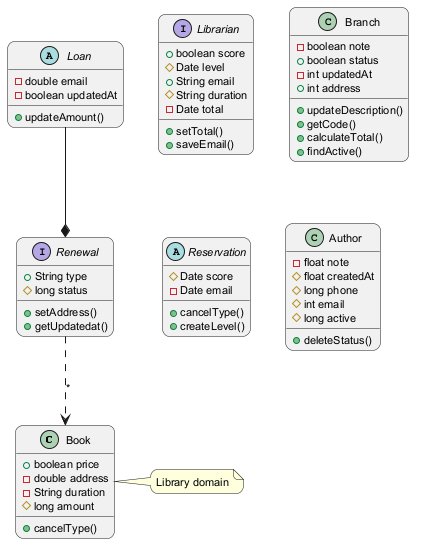

The diagram above was rendered by PlantUML. Its source (embedded in the PNG):
@startuml
skinparam backgroundColor #FFFFFF
skinparam roundCorner 15
skinparam defaultFontSize 11
class Book {
  +boolean price
  -double address
  -String duration
  #long amount
  +cancelType()
}
interface Renewal {
  +String type
  #long status
  +setAddress()
  +getUpdatedat()
}
interface Librarian {
  +boolean score
  #Date level
  +String email
  #String duration
  -Date total
  +setTotal()
  +saveEmail()
}
abstract class Loan {
  -double email
  -boolean updatedAt
  +updateAmount()
}
class Branch {
  -boolean note
  +boolean status
  -int updatedAt
  +int address
  +updateDescription()
  +getCode()
  +calculateTotal()
  +findActive()
}
abstract class Reservation {
  #Date score
  -Date email
  +cancelType()
  +createLevel()
}
class Author {
  -float note
  #float createdAt
  #long phone
  #int email
  #long active
  +deleteStatus()
}
Renewal ..> Book : "*"
Loan --* Renewal
note right of Book : Library domain
@enduml